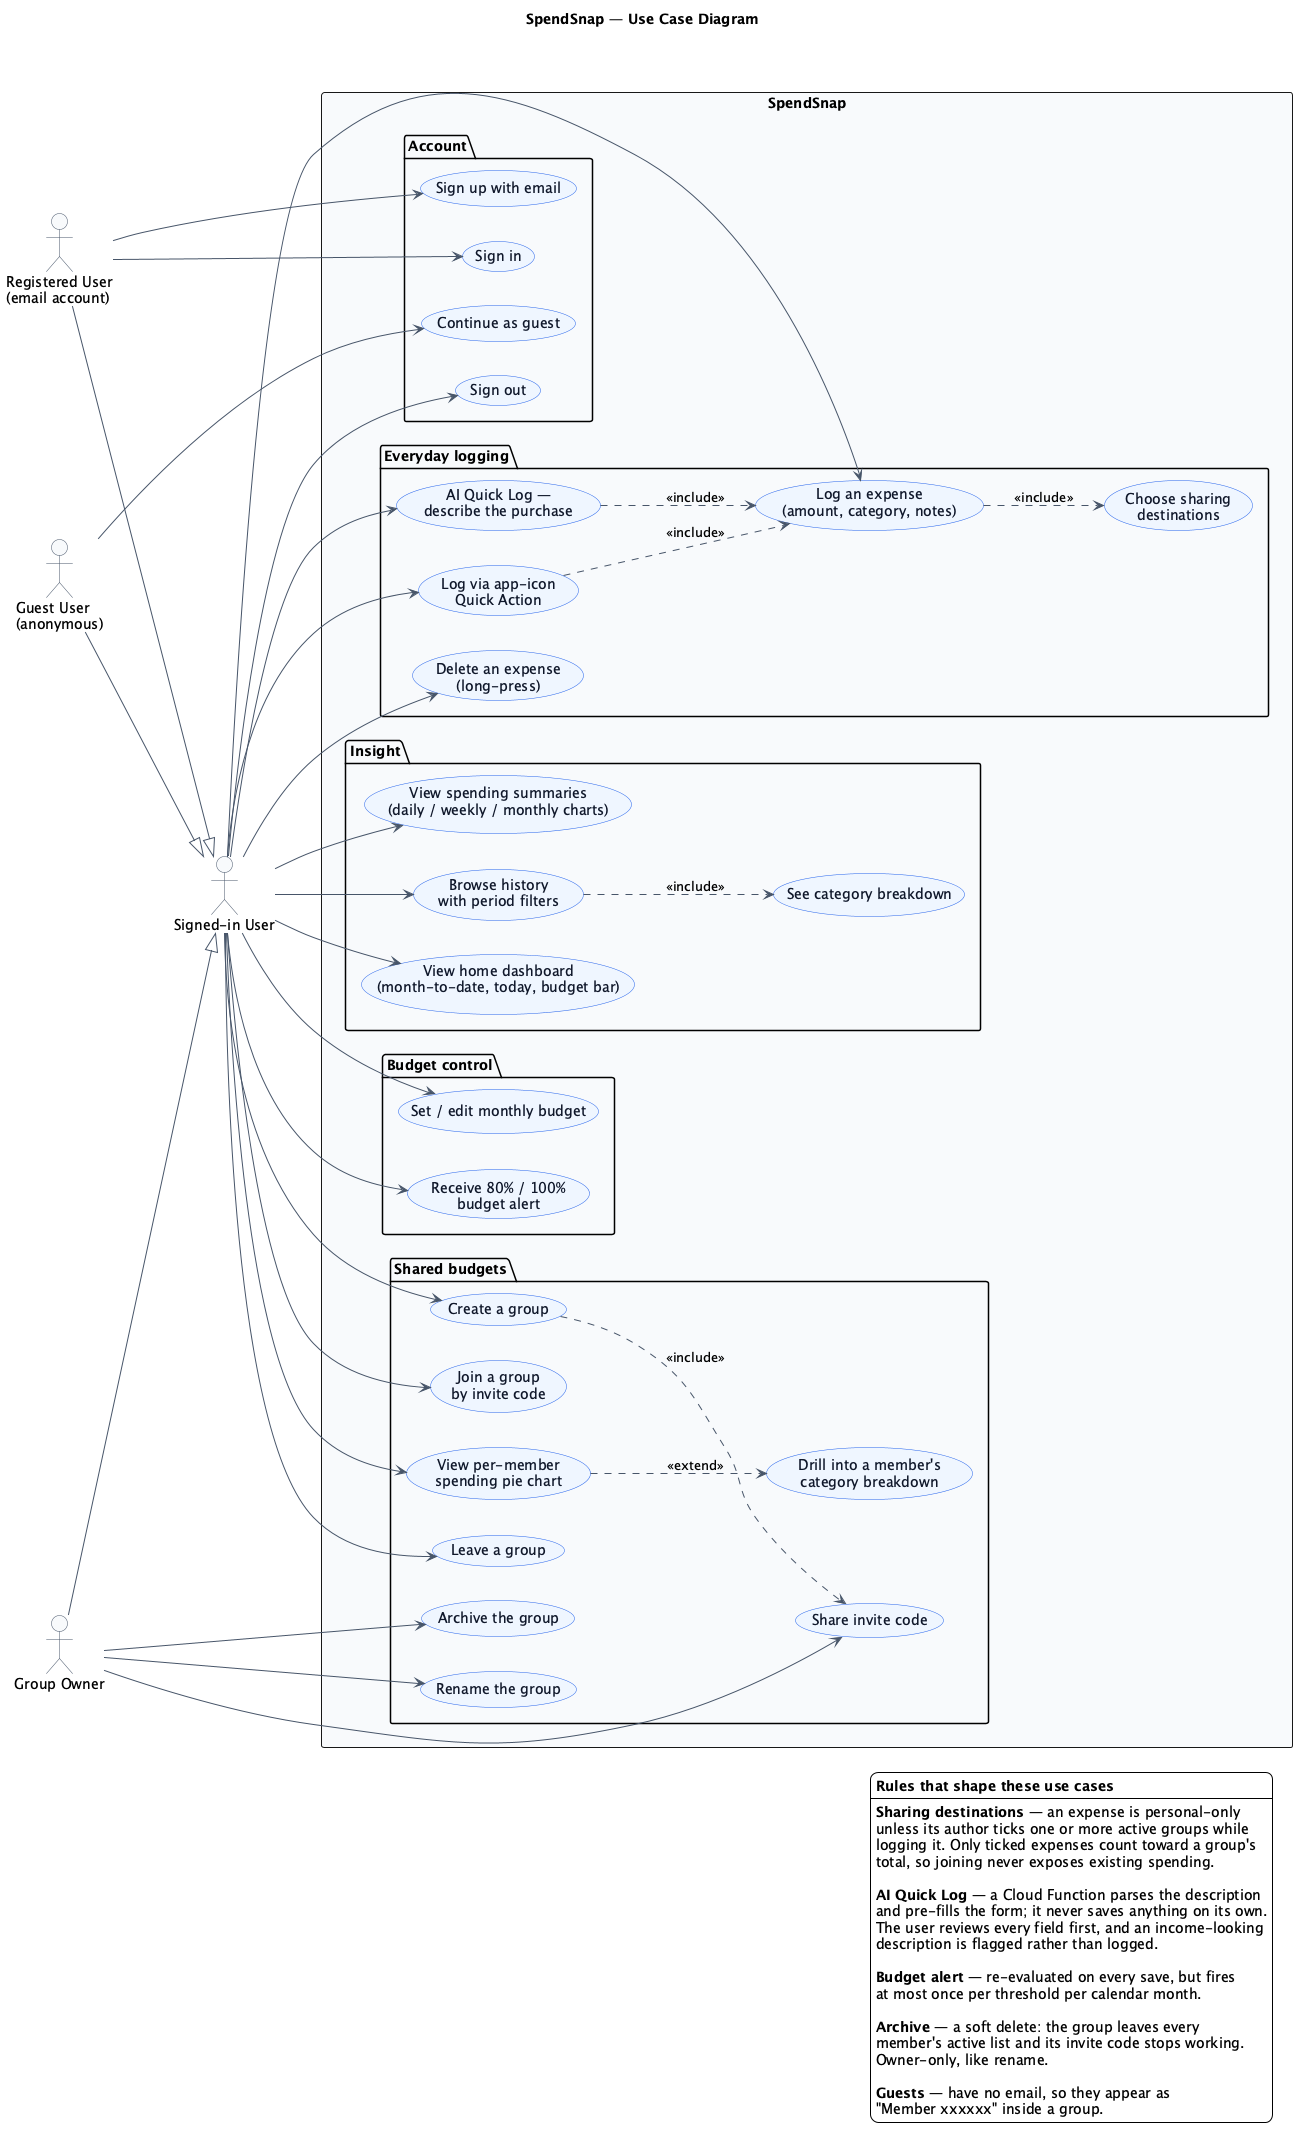

The diagram above was rendered by PlantUML. Its source (embedded in the PNG):
@startuml 07-use-case
' SpendSnap — Use cases, mapped to the user stories in the README.
' Actors are generalised: everything a signed-in user can do sits on the base actor,
' and each specialised actor adds only what is unique to it.
'
' Layout notes: an actor association is omitted where an <<include>> already reaches the
' use case, and no <<include>> crosses between packages — both drag long edges across the
' whole canvas. Anything dropped for that reason is stated in the legend instead.

' The trailing \n keeps the title clear of the diagram frame, which Smetana
' otherwise draws flush against it.
title SpendSnap — Use Case Diagram\n

skinparam backgroundColor #FFFFFF
skinparam shadowing false
skinparam ArrowColor #475569
skinparam usecase {
  BackgroundColor #EFF6FF
  BorderColor #2563EB
  FontColor #0F172A
}
skinparam actor {
  BackgroundColor #F8FAFC
  BorderColor #475569
}
left to right direction

actor "Signed-in User" as U
actor "Registered User\n(email account)" as R
actor "Guest User\n(anonymous)" as G
actor "Group Owner" as O

R --|> U
G --|> U
O --|> U

rectangle "SpendSnap" #F8FAFC {

  package "Account" {
    usecase "Sign up with email" as UC1
    usecase "Sign in" as UC2
    usecase "Continue as guest" as UC3
    usecase "Sign out" as UC4
  }

  package "Everyday logging" {
    usecase "Log an expense\n(amount, category, notes)" as UC5
    usecase "Choose sharing\ndestinations" as UC20
    usecase "AI Quick Log —\ndescribe the purchase" as UC23
    usecase "Log via app-icon\nQuick Action" as UC6
    usecase "Delete an expense\n(long-press)" as UC7
  }

  package "Insight" {
    usecase "View home dashboard\n(month-to-date, today, budget bar)" as UC8
    usecase "View spending summaries\n(daily / weekly / monthly charts)" as UC9
    usecase "Browse history\nwith period filters" as UC10
    usecase "See category breakdown" as UC11
  }

  package "Budget control" {
    usecase "Set / edit monthly budget" as UC12
    usecase "Receive 80% / 100%\nbudget alert" as UC13
  }

  package "Shared budgets" {
    usecase "Create a group" as UC14
    usecase "Join a group\nby invite code" as UC15
    usecase "View per-member\nspending pie chart" as UC16
    usecase "Drill into a member's\ncategory breakdown" as UC17
    usecase "Leave a group" as UC18
    usecase "Share invite code" as UC19
    usecase "Rename the group" as UC21
    usecase "Archive the group" as UC22
  }
}

' Anything a signed-in user can do — registered or guest alike.
U --> UC4
U --> UC5
U --> UC6
U --> UC7
U --> UC23
U --> UC8
U --> UC9
U --> UC10
U --> UC12
U --> UC13
U --> UC14
U --> UC15
U --> UC16
U --> UC18

' Only what each specialised actor adds.
R --> UC1
R --> UC2
G --> UC3
O --> UC19
O --> UC21
O --> UC22

UC6 ..> UC5 : <<include>>
UC23 ..> UC5 : <<include>>
UC5 ..> UC20 : <<include>>
UC10 ..> UC11 : <<include>>
UC14 ..> UC19 : <<include>>
UC16 ..> UC17 : <<extend>>

legend right
  **Rules that shape these use cases**
  ----
  **Sharing destinations** — an expense is personal-only
  unless its author ticks one or more active groups while
  logging it. Only ticked expenses count toward a group's
  total, so joining never exposes existing spending.

  **AI Quick Log** — a Cloud Function parses the description
  and pre-fills the form; it never saves anything on its own.
  The user reviews every field first, and an income-looking
  description is flagged rather than logged.

  **Budget alert** — re-evaluated on every save, but fires
  at most once per threshold per calendar month.

  **Archive** — a soft delete: the group leaves every
  member's active list and its invite code stops working.
  Owner-only, like rename.

  **Guests** — have no email, so they appear as
  "Member xxxxxx" inside a group.
endlegend

@enduml